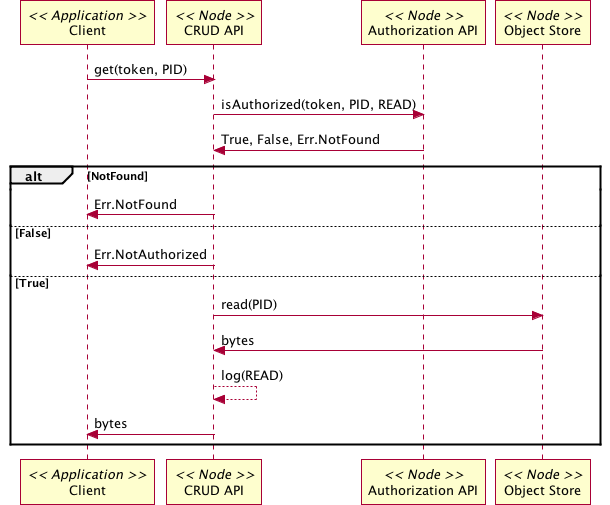

The diagram above was rendered by PlantUML. Its source (embedded in the PNG):
@startuml images/01_seq.png
participant "Client" as app_client << Application >>
participant "CRUD API" as n_crud << Node >>
participant "Authorization API" as n_authorize << Node >>
participant "Object Store" as n_ostore << Node >>
app_client -> n_crud: get(token, PID)
n_crud -> n_authorize: isAuthorized(token, PID, READ)
n_crud <- n_authorize: True, False, Err.NotFound
alt NotFound
  app_client <- n_crud: Err.NotFound
else False
  app_client <- n_crud: Err.NotAuthorized
else True
  n_crud -> n_ostore: read(PID)
  n_crud <- n_ostore: bytes
  n_crud --> n_crud: log(READ)
  app_client <- n_crud: bytes
end
@enduml